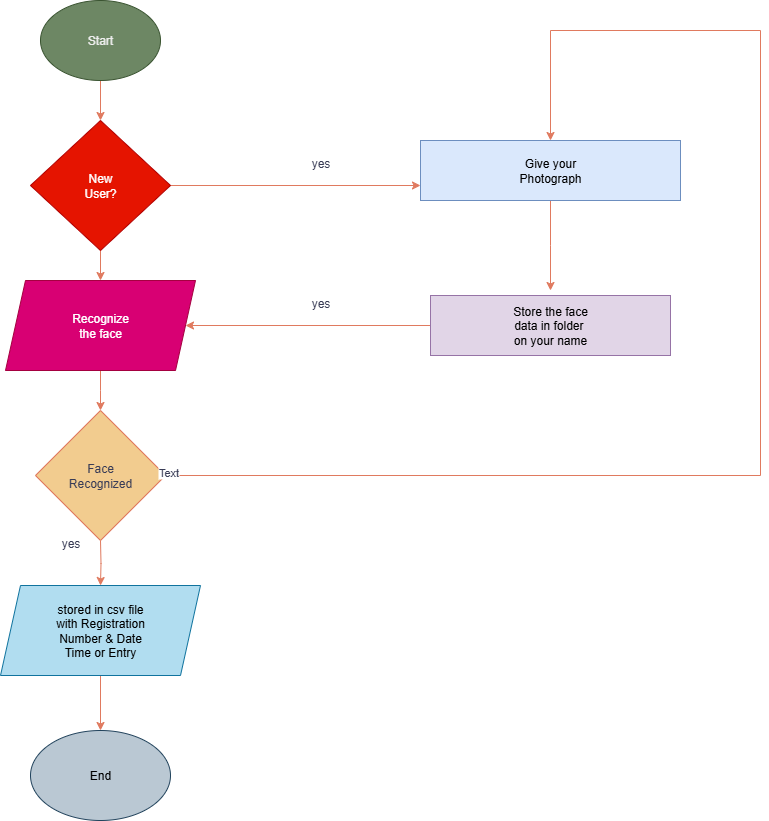

The diagram above was exported from draw.io. Its source (the exported page's mxGraphModel, read from the mxfile embedded in the PNG):
<mxGraphModel dx="1042" dy="658" grid="1" gridSize="10" guides="1" tooltips="1" connect="1" arrows="1" fold="1" page="1" pageScale="1" pageWidth="827" pageHeight="1169" math="0" shadow="0">
  <root>
    <mxCell id="0" />
    <mxCell id="1" parent="0" />
    <mxCell id="coCRZAa85Fs1boDYFnXk-8" value="" style="edgeStyle=orthogonalEdgeStyle;rounded=0;orthogonalLoop=1;jettySize=auto;html=1;strokeColor=#E07A5F;fontColor=#393C56;fillColor=#F2CC8F;" edge="1" parent="1" source="coCRZAa85Fs1boDYFnXk-1" target="coCRZAa85Fs1boDYFnXk-2">
      <mxGeometry relative="1" as="geometry" />
    </mxCell>
    <mxCell id="coCRZAa85Fs1boDYFnXk-1" value="&lt;font color=&quot;#ededed&quot;&gt;Start&lt;/font&gt;&lt;div&gt;&lt;/div&gt;" style="ellipse;whiteSpace=wrap;html=1;strokeColor=#3A5431;fontColor=#ffffff;fillColor=#6d8764;" vertex="1" parent="1">
      <mxGeometry x="90" width="120" height="80" as="geometry" />
    </mxCell>
    <mxCell id="coCRZAa85Fs1boDYFnXk-10" value="" style="edgeStyle=orthogonalEdgeStyle;rounded=0;orthogonalLoop=1;jettySize=auto;html=1;strokeColor=#E07A5F;fontColor=#393C56;fillColor=#F2CC8F;" edge="1" parent="1" source="coCRZAa85Fs1boDYFnXk-2" target="coCRZAa85Fs1boDYFnXk-3">
      <mxGeometry relative="1" as="geometry" />
    </mxCell>
    <mxCell id="coCRZAa85Fs1boDYFnXk-54" value="" style="edgeStyle=orthogonalEdgeStyle;rounded=0;orthogonalLoop=1;jettySize=auto;html=1;strokeColor=#E07A5F;fontColor=#393C56;fillColor=#F2CC8F;entryX=0;entryY=0.75;entryDx=0;entryDy=0;" edge="1" parent="1" source="coCRZAa85Fs1boDYFnXk-2" target="coCRZAa85Fs1boDYFnXk-28">
      <mxGeometry relative="1" as="geometry">
        <mxPoint x="330" y="220" as="targetPoint" />
      </mxGeometry>
    </mxCell>
    <mxCell id="coCRZAa85Fs1boDYFnXk-2" value="New&lt;div&gt;User?&lt;/div&gt;" style="rhombus;whiteSpace=wrap;html=1;fillColor=#e51400;strokeColor=#B20000;fontColor=#ffffff;" vertex="1" parent="1">
      <mxGeometry x="80" y="120" width="140" height="130" as="geometry" />
    </mxCell>
    <mxCell id="coCRZAa85Fs1boDYFnXk-13" value="" style="edgeStyle=orthogonalEdgeStyle;rounded=0;orthogonalLoop=1;jettySize=auto;html=1;strokeColor=#E07A5F;fontColor=#393C56;fillColor=#F2CC8F;" edge="1" parent="1" source="coCRZAa85Fs1boDYFnXk-3">
      <mxGeometry relative="1" as="geometry">
        <mxPoint x="150" y="410" as="targetPoint" />
      </mxGeometry>
    </mxCell>
    <mxCell id="coCRZAa85Fs1boDYFnXk-3" value="Recognize&lt;div&gt;the face&lt;/div&gt;" style="shape=parallelogram;perimeter=parallelogramPerimeter;whiteSpace=wrap;html=1;fixedSize=1;strokeColor=#A50040;fontColor=#ffffff;fillColor=#d80073;" vertex="1" parent="1">
      <mxGeometry x="55" y="280" width="190" height="90" as="geometry" />
    </mxCell>
    <mxCell id="coCRZAa85Fs1boDYFnXk-16" value="" style="edgeStyle=orthogonalEdgeStyle;rounded=0;orthogonalLoop=1;jettySize=auto;html=1;strokeColor=#E07A5F;fontColor=#393C56;fillColor=#F2CC8F;" edge="1" parent="1" target="coCRZAa85Fs1boDYFnXk-6">
      <mxGeometry relative="1" as="geometry">
        <mxPoint x="150" y="540" as="sourcePoint" />
      </mxGeometry>
    </mxCell>
    <mxCell id="coCRZAa85Fs1boDYFnXk-17" value="" style="edgeStyle=orthogonalEdgeStyle;rounded=0;orthogonalLoop=1;jettySize=auto;html=1;strokeColor=#E07A5F;fontColor=#393C56;fillColor=#F2CC8F;" edge="1" parent="1" source="coCRZAa85Fs1boDYFnXk-6" target="coCRZAa85Fs1boDYFnXk-7">
      <mxGeometry relative="1" as="geometry" />
    </mxCell>
    <mxCell id="coCRZAa85Fs1boDYFnXk-6" value="stored in csv file&lt;div&gt;with Registration&lt;/div&gt;&lt;div&gt;Number &amp;amp; Date&lt;/div&gt;&lt;div&gt;Time or Entry&lt;/div&gt;" style="shape=parallelogram;perimeter=parallelogramPerimeter;whiteSpace=wrap;html=1;fixedSize=1;strokeColor=#10739e;fillColor=#b1ddf0;" vertex="1" parent="1">
      <mxGeometry x="50" y="585" width="200" height="90" as="geometry" />
    </mxCell>
    <mxCell id="coCRZAa85Fs1boDYFnXk-7" value="End" style="ellipse;whiteSpace=wrap;html=1;strokeColor=#23445d;fillColor=#bac8d3;" vertex="1" parent="1">
      <mxGeometry x="80" y="730" width="140" height="90" as="geometry" />
    </mxCell>
    <mxCell id="coCRZAa85Fs1boDYFnXk-19" value="Face&lt;div&gt;Recognized&lt;/div&gt;" style="rhombus;whiteSpace=wrap;html=1;strokeColor=#E07A5F;fontColor=#393C56;fillColor=#F2CC8F;" vertex="1" parent="1">
      <mxGeometry x="85" y="410" width="130" height="130" as="geometry" />
    </mxCell>
    <mxCell id="coCRZAa85Fs1boDYFnXk-20" value="yes" style="text;html=1;align=center;verticalAlign=middle;resizable=0;points=[];autosize=1;strokeColor=none;fillColor=none;fontColor=#393C56;" vertex="1" parent="1">
      <mxGeometry x="100" y="528" width="40" height="30" as="geometry" />
    </mxCell>
    <mxCell id="coCRZAa85Fs1boDYFnXk-29" style="edgeStyle=orthogonalEdgeStyle;rounded=0;orthogonalLoop=1;jettySize=auto;html=1;entryX=1;entryY=0.5;entryDx=0;entryDy=0;strokeColor=#E07A5F;fontColor=#393C56;fillColor=#F2CC8F;" edge="1" parent="1" source="coCRZAa85Fs1boDYFnXk-25" target="coCRZAa85Fs1boDYFnXk-3">
      <mxGeometry relative="1" as="geometry" />
    </mxCell>
    <mxCell id="coCRZAa85Fs1boDYFnXk-25" value="Store the face&lt;div&gt;data in folder&amp;nbsp;&lt;/div&gt;&lt;div&gt;on your name&lt;/div&gt;" style="rounded=0;whiteSpace=wrap;html=1;strokeColor=#9673a6;fillColor=#e1d5e7;" vertex="1" parent="1">
      <mxGeometry x="480" y="295" width="240" height="60" as="geometry" />
    </mxCell>
    <mxCell id="coCRZAa85Fs1boDYFnXk-34" value="" style="edgeStyle=orthogonalEdgeStyle;rounded=0;orthogonalLoop=1;jettySize=auto;html=1;strokeColor=#E07A5F;fontColor=#393C56;fillColor=#F2CC8F;" edge="1" parent="1" source="coCRZAa85Fs1boDYFnXk-28">
      <mxGeometry relative="1" as="geometry">
        <mxPoint x="600" y="290" as="targetPoint" />
      </mxGeometry>
    </mxCell>
    <mxCell id="coCRZAa85Fs1boDYFnXk-51" style="edgeStyle=orthogonalEdgeStyle;rounded=0;orthogonalLoop=1;jettySize=auto;html=1;strokeColor=#E07A5F;fontColor=#393C56;fillColor=#F2CC8F;entryX=0.5;entryY=0;entryDx=0;entryDy=0;exitX=1;exitY=0.5;exitDx=0;exitDy=0;" edge="1" parent="1" source="coCRZAa85Fs1boDYFnXk-19" target="coCRZAa85Fs1boDYFnXk-28">
      <mxGeometry relative="1" as="geometry">
        <mxPoint x="600" y="50" as="targetPoint" />
        <mxPoint x="810" y="430" as="sourcePoint" />
        <Array as="points">
          <mxPoint x="810" y="475" />
          <mxPoint x="810" y="30" />
          <mxPoint x="600" y="30" />
        </Array>
      </mxGeometry>
    </mxCell>
    <mxCell id="coCRZAa85Fs1boDYFnXk-52" value="Text" style="edgeLabel;html=1;align=center;verticalAlign=middle;resizable=0;points=[];strokeColor=#E07A5F;fontColor=#393C56;fillColor=#F2CC8F;" vertex="1" connectable="0" parent="coCRZAa85Fs1boDYFnXk-51">
      <mxGeometry x="-1" y="2" relative="1" as="geometry">
        <mxPoint x="2" y="-2" as="offset" />
      </mxGeometry>
    </mxCell>
    <mxCell id="coCRZAa85Fs1boDYFnXk-28" value="Give your&lt;div&gt;Photograph&lt;/div&gt;" style="rounded=0;whiteSpace=wrap;html=1;strokeColor=#6c8ebf;fillColor=#dae8fc;" vertex="1" parent="1">
      <mxGeometry x="470" y="140" width="260" height="60" as="geometry" />
    </mxCell>
    <mxCell id="coCRZAa85Fs1boDYFnXk-55" value="yes" style="text;html=1;align=center;verticalAlign=middle;resizable=0;points=[];autosize=1;strokeColor=none;fillColor=none;fontColor=#393C56;" vertex="1" parent="1">
      <mxGeometry x="350" y="148" width="40" height="30" as="geometry" />
    </mxCell>
    <mxCell id="coCRZAa85Fs1boDYFnXk-56" value="yes" style="text;html=1;align=center;verticalAlign=middle;resizable=0;points=[];autosize=1;strokeColor=none;fillColor=none;fontColor=#393C56;" vertex="1" parent="1">
      <mxGeometry x="350" y="288" width="40" height="30" as="geometry" />
    </mxCell>
  </root>
</mxGraphModel>